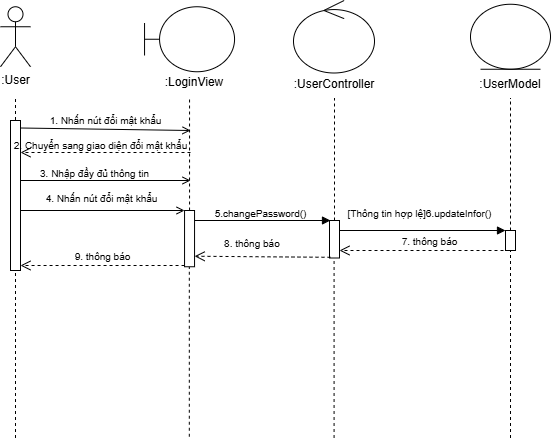

The diagram above was exported from draw.io. Its source (the exported page's mxGraphModel, read from the mxfile embedded in the PNG):
<mxGraphModel dx="837" dy="431" grid="1" gridSize="10" guides="1" tooltips="1" connect="1" arrows="1" fold="1" page="1" pageScale="1" pageWidth="827" pageHeight="1169" math="0" shadow="0">
  <root>
    <mxCell id="0" />
    <mxCell id="1" parent="0" />
    <mxCell id="7NIyb6q8OyhzYnS1mHkU-1" value=":User" style="shape=umlActor;verticalLabelPosition=bottom;verticalAlign=top;html=1;outlineConnect=0;" vertex="1" parent="1">
      <mxGeometry x="400" y="206.25" width="30" height="60" as="geometry" />
    </mxCell>
    <mxCell id="7NIyb6q8OyhzYnS1mHkU-2" value="" style="endArrow=none;dashed=1;html=1;rounded=0;" edge="1" parent="1">
      <mxGeometry width="50" height="50" relative="1" as="geometry">
        <mxPoint x="415" y="637.5" as="sourcePoint" />
        <mxPoint x="415" y="297.5" as="targetPoint" />
      </mxGeometry>
    </mxCell>
    <mxCell id="7NIyb6q8OyhzYnS1mHkU-3" value="" style="shape=umlBoundary;whiteSpace=wrap;html=1;" vertex="1" parent="1">
      <mxGeometry x="544.05" y="206.25" width="90" height="65" as="geometry" />
    </mxCell>
    <mxCell id="7NIyb6q8OyhzYnS1mHkU-4" value="" style="ellipse;shape=umlControl;whiteSpace=wrap;html=1;" vertex="1" parent="1">
      <mxGeometry x="693" y="200" width="81" height="72.5" as="geometry" />
    </mxCell>
    <mxCell id="7NIyb6q8OyhzYnS1mHkU-5" value="" style="ellipse;shape=umlEntity;whiteSpace=wrap;html=1;" vertex="1" parent="1">
      <mxGeometry x="870" y="203.75" width="80" height="65" as="geometry" />
    </mxCell>
    <mxCell id="7NIyb6q8OyhzYnS1mHkU-6" value="" style="endArrow=none;dashed=1;html=1;rounded=0;" edge="1" parent="1" source="7NIyb6q8OyhzYnS1mHkU-14">
      <mxGeometry width="50" height="50" relative="1" as="geometry">
        <mxPoint x="588.81" y="636.25" as="sourcePoint" />
        <mxPoint x="589.05" y="296.25" as="targetPoint" />
      </mxGeometry>
    </mxCell>
    <mxCell id="7NIyb6q8OyhzYnS1mHkU-7" value="" style="endArrow=none;dashed=1;html=1;rounded=0;" edge="1" parent="1" source="7NIyb6q8OyhzYnS1mHkU-16">
      <mxGeometry width="50" height="50" relative="1" as="geometry">
        <mxPoint x="733.5799999999999" y="637.5" as="sourcePoint" />
        <mxPoint x="734" y="297.5" as="targetPoint" />
      </mxGeometry>
    </mxCell>
    <mxCell id="7NIyb6q8OyhzYnS1mHkU-8" value="" style="endArrow=none;dashed=1;html=1;rounded=0;" edge="1" parent="1" source="7NIyb6q8OyhzYnS1mHkU-21">
      <mxGeometry width="50" height="50" relative="1" as="geometry">
        <mxPoint x="910" y="637.5" as="sourcePoint" />
        <mxPoint x="910" y="297.5" as="targetPoint" />
      </mxGeometry>
    </mxCell>
    <mxCell id="7NIyb6q8OyhzYnS1mHkU-9" value="&lt;font style=&quot;font-size: 10px;&quot;&gt;1. Nhấn nút đổi mật khẩu&lt;/font&gt;" style="html=1;verticalAlign=bottom;startArrow=none;startFill=0;endArrow=open;curved=0;rounded=0;endFill=0;" edge="1" parent="1">
      <mxGeometry width="60" relative="1" as="geometry">
        <mxPoint x="420" y="327.5" as="sourcePoint" />
        <mxPoint x="590" y="330" as="targetPoint" />
      </mxGeometry>
    </mxCell>
    <mxCell id="7NIyb6q8OyhzYnS1mHkU-10" value="" style="html=1;points=[[0,0,0,0,5],[0,1,0,0,-5],[1,0,0,0,5],[1,1,0,0,-5]];perimeter=orthogonalPerimeter;outlineConnect=0;targetShapes=umlLifeline;portConstraint=eastwest;newEdgeStyle={&quot;curved&quot;:0,&quot;rounded&quot;:0};" vertex="1" parent="1">
      <mxGeometry x="410" y="320" width="10" height="150" as="geometry" />
    </mxCell>
    <mxCell id="7NIyb6q8OyhzYnS1mHkU-11" value="" style="html=1;verticalAlign=bottom;startArrow=none;startFill=0;endArrow=block;curved=0;rounded=0;endFill=1;" edge="1" parent="1" source="7NIyb6q8OyhzYnS1mHkU-14">
      <mxGeometry width="60" relative="1" as="geometry">
        <mxPoint x="580" y="412.16" as="sourcePoint" />
        <mxPoint x="730" y="420" as="targetPoint" />
      </mxGeometry>
    </mxCell>
    <mxCell id="7NIyb6q8OyhzYnS1mHkU-12" value="&lt;span style=&quot;font-size: 10px;&quot;&gt;5.changePassword()&lt;/span&gt;" style="text;html=1;align=center;verticalAlign=middle;resizable=0;points=[];autosize=1;strokeColor=none;fillColor=none;" vertex="1" parent="1">
      <mxGeometry x="600" y="397.5" width="120" height="30" as="geometry" />
    </mxCell>
    <mxCell id="7NIyb6q8OyhzYnS1mHkU-13" value="" style="endArrow=none;dashed=1;html=1;rounded=0;" edge="1" parent="1" target="7NIyb6q8OyhzYnS1mHkU-14">
      <mxGeometry width="50" height="50" relative="1" as="geometry">
        <mxPoint x="588.81" y="636.25" as="sourcePoint" />
        <mxPoint x="588.81" y="286.25" as="targetPoint" />
      </mxGeometry>
    </mxCell>
    <mxCell id="7NIyb6q8OyhzYnS1mHkU-14" value="" style="html=1;points=[[0,0,0,0,5],[0,1,0,0,-5],[1,0,0,0,5],[1,1,0,0,-5]];perimeter=orthogonalPerimeter;outlineConnect=0;targetShapes=umlLifeline;portConstraint=eastwest;newEdgeStyle={&quot;curved&quot;:0,&quot;rounded&quot;:0};" vertex="1" parent="1">
      <mxGeometry x="584.05" y="410" width="10" height="56.25" as="geometry" />
    </mxCell>
    <mxCell id="7NIyb6q8OyhzYnS1mHkU-15" value="" style="endArrow=none;dashed=1;html=1;rounded=0;" edge="1" parent="1" target="7NIyb6q8OyhzYnS1mHkU-16">
      <mxGeometry width="50" height="50" relative="1" as="geometry">
        <mxPoint x="733.5799999999999" y="637.5" as="sourcePoint" />
        <mxPoint x="733.5799999999999" y="287.5" as="targetPoint" />
      </mxGeometry>
    </mxCell>
    <mxCell id="7NIyb6q8OyhzYnS1mHkU-16" value="" style="html=1;points=[[0,0,0,0,5],[0,1,0,0,-5],[1,0,0,0,5],[1,1,0,0,-5]];perimeter=orthogonalPerimeter;outlineConnect=0;targetShapes=umlLifeline;portConstraint=eastwest;newEdgeStyle={&quot;curved&quot;:0,&quot;rounded&quot;:0};" vertex="1" parent="1">
      <mxGeometry x="729" y="420" width="10" height="37.5" as="geometry" />
    </mxCell>
    <mxCell id="7NIyb6q8OyhzYnS1mHkU-17" value="" style="html=1;verticalAlign=bottom;startArrow=none;startFill=0;endArrow=block;curved=0;rounded=0;endFill=1;" edge="1" parent="1" target="7NIyb6q8OyhzYnS1mHkU-21">
      <mxGeometry width="60" relative="1" as="geometry">
        <mxPoint x="739" y="430" as="sourcePoint" />
        <mxPoint x="910" y="430" as="targetPoint" />
      </mxGeometry>
    </mxCell>
    <mxCell id="7NIyb6q8OyhzYnS1mHkU-18" value="&lt;span style=&quot;font-size: 10px;&quot;&gt;[Thông tin hợp lệ]6.updateInfor()&lt;/span&gt;" style="text;html=1;align=center;verticalAlign=middle;resizable=0;points=[];autosize=1;strokeColor=none;fillColor=none;" vertex="1" parent="1">
      <mxGeometry x="734" y="397.5" width="170" height="30" as="geometry" />
    </mxCell>
    <mxCell id="7NIyb6q8OyhzYnS1mHkU-19" value="&lt;font style=&quot;font-size: 10px;&quot;&gt;7. thông báo&lt;/font&gt;" style="html=1;verticalAlign=bottom;endArrow=open;dashed=1;endSize=8;curved=0;rounded=0;" edge="1" parent="1">
      <mxGeometry x="-0.0588" relative="1" as="geometry">
        <mxPoint x="909" y="450" as="sourcePoint" />
        <mxPoint x="739" y="450" as="targetPoint" />
        <mxPoint as="offset" />
      </mxGeometry>
    </mxCell>
    <mxCell id="7NIyb6q8OyhzYnS1mHkU-20" value="" style="endArrow=none;dashed=1;html=1;rounded=0;" edge="1" parent="1" target="7NIyb6q8OyhzYnS1mHkU-21">
      <mxGeometry width="50" height="50" relative="1" as="geometry">
        <mxPoint x="910" y="637.5" as="sourcePoint" />
        <mxPoint x="910" y="287.5" as="targetPoint" />
      </mxGeometry>
    </mxCell>
    <mxCell id="7NIyb6q8OyhzYnS1mHkU-21" value="" style="html=1;points=[[0,0,0,0,5],[0,1,0,0,-5],[1,0,0,0,5],[1,1,0,0,-5]];perimeter=orthogonalPerimeter;outlineConnect=0;targetShapes=umlLifeline;portConstraint=eastwest;newEdgeStyle={&quot;curved&quot;:0,&quot;rounded&quot;:0};" vertex="1" parent="1">
      <mxGeometry x="905" y="430" width="10" height="20" as="geometry" />
    </mxCell>
    <mxCell id="7NIyb6q8OyhzYnS1mHkU-22" value="" style="html=1;verticalAlign=bottom;endArrow=open;dashed=1;endSize=8;curved=0;rounded=0;entryX=1.006;entryY=0.813;entryDx=0;entryDy=0;entryPerimeter=0;" edge="1" parent="1" target="7NIyb6q8OyhzYnS1mHkU-14">
      <mxGeometry x="0.6" y="43" relative="1" as="geometry">
        <mxPoint x="730" y="456.81" as="sourcePoint" />
        <mxPoint x="600" y="456.81" as="targetPoint" />
        <mxPoint as="offset" />
      </mxGeometry>
    </mxCell>
    <mxCell id="7NIyb6q8OyhzYnS1mHkU-23" value="&lt;span style=&quot;font-size: 10px;&quot;&gt;9. thông báo&lt;/span&gt;" style="html=1;verticalAlign=bottom;endArrow=open;dashed=1;endSize=8;curved=0;rounded=0;entryX=1;entryY=1;entryDx=0;entryDy=-5;entryPerimeter=0;" edge="1" parent="1" source="7NIyb6q8OyhzYnS1mHkU-14" target="7NIyb6q8OyhzYnS1mHkU-10">
      <mxGeometry relative="1" as="geometry">
        <mxPoint x="570" y="467.5" as="sourcePoint" />
        <mxPoint x="420" y="467.5" as="targetPoint" />
      </mxGeometry>
    </mxCell>
    <mxCell id="7NIyb6q8OyhzYnS1mHkU-24" value=":LoginView" style="text;html=1;align=center;verticalAlign=middle;whiteSpace=wrap;rounded=0;" vertex="1" parent="1">
      <mxGeometry x="564.05" y="267.5" width="60" height="30" as="geometry" />
    </mxCell>
    <mxCell id="7NIyb6q8OyhzYnS1mHkU-25" value=":UserController" style="text;html=1;align=center;verticalAlign=middle;whiteSpace=wrap;rounded=0;" vertex="1" parent="1">
      <mxGeometry x="704" y="268.75" width="60" height="30" as="geometry" />
    </mxCell>
    <mxCell id="7NIyb6q8OyhzYnS1mHkU-26" value=":UserModel" style="text;html=1;align=center;verticalAlign=middle;whiteSpace=wrap;rounded=0;" vertex="1" parent="1">
      <mxGeometry x="880" y="268.75" width="60" height="30" as="geometry" />
    </mxCell>
    <mxCell id="7NIyb6q8OyhzYnS1mHkU-27" value="" style="html=1;verticalAlign=bottom;endArrow=open;dashed=1;endSize=8;curved=0;rounded=0;" edge="1" parent="1">
      <mxGeometry relative="1" as="geometry">
        <mxPoint x="590" y="352" as="sourcePoint" />
        <mxPoint x="420" y="352" as="targetPoint" />
      </mxGeometry>
    </mxCell>
    <mxCell id="7NIyb6q8OyhzYnS1mHkU-28" value="&lt;font style=&quot;font-size: 10px;&quot;&gt;2. Chuyển sang giao diện đổi mật khẩu&lt;/font&gt;" style="text;html=1;align=center;verticalAlign=middle;resizable=0;points=[];autosize=1;strokeColor=none;fillColor=none;" vertex="1" parent="1">
      <mxGeometry x="400" y="330" width="200" height="30" as="geometry" />
    </mxCell>
    <mxCell id="7NIyb6q8OyhzYnS1mHkU-29" value="" style="html=1;verticalAlign=bottom;startArrow=none;startFill=0;endArrow=open;curved=0;rounded=0;endFill=0;" edge="1" parent="1">
      <mxGeometry width="60" relative="1" as="geometry">
        <mxPoint x="420" y="380" as="sourcePoint" />
        <mxPoint x="590" y="380" as="targetPoint" />
        <Array as="points">
          <mxPoint x="492.5" y="380" />
        </Array>
      </mxGeometry>
    </mxCell>
    <mxCell id="7NIyb6q8OyhzYnS1mHkU-30" value="&lt;font style=&quot;font-size: 10px;&quot;&gt;3. Nhập đầy đủ thông tin&lt;/font&gt;" style="text;html=1;align=center;verticalAlign=middle;resizable=0;points=[];autosize=1;strokeColor=none;fillColor=none;" vertex="1" parent="1">
      <mxGeometry x="429.05" y="357.5" width="130" height="30" as="geometry" />
    </mxCell>
    <mxCell id="7NIyb6q8OyhzYnS1mHkU-31" value="" style="html=1;verticalAlign=bottom;startArrow=none;startFill=0;endArrow=open;curved=0;rounded=0;endFill=0;" edge="1" parent="1">
      <mxGeometry width="60" relative="1" as="geometry">
        <mxPoint x="420" y="410" as="sourcePoint" />
        <mxPoint x="584.0500000000002" y="410" as="targetPoint" />
      </mxGeometry>
    </mxCell>
    <mxCell id="7NIyb6q8OyhzYnS1mHkU-32" value="&lt;font style=&quot;font-size: 10px;&quot;&gt;4. Nhấn nút đổi mật khẩu&lt;/font&gt;" style="edgeLabel;html=1;align=center;verticalAlign=middle;resizable=0;points=[];" vertex="1" connectable="0" parent="7NIyb6q8OyhzYnS1mHkU-31">
      <mxGeometry x="-0.4361" y="3" relative="1" as="geometry">
        <mxPoint x="34" y="-9" as="offset" />
      </mxGeometry>
    </mxCell>
    <mxCell id="7NIyb6q8OyhzYnS1mHkU-33" value="&lt;font style=&quot;font-size: 10px;&quot;&gt;&amp;nbsp;8. thông báo&lt;/font&gt;" style="text;html=1;align=center;verticalAlign=middle;resizable=0;points=[];autosize=1;strokeColor=none;fillColor=none;" vertex="1" parent="1">
      <mxGeometry x="610" y="427.5" width="80" height="30" as="geometry" />
    </mxCell>
  </root>
</mxGraphModel>